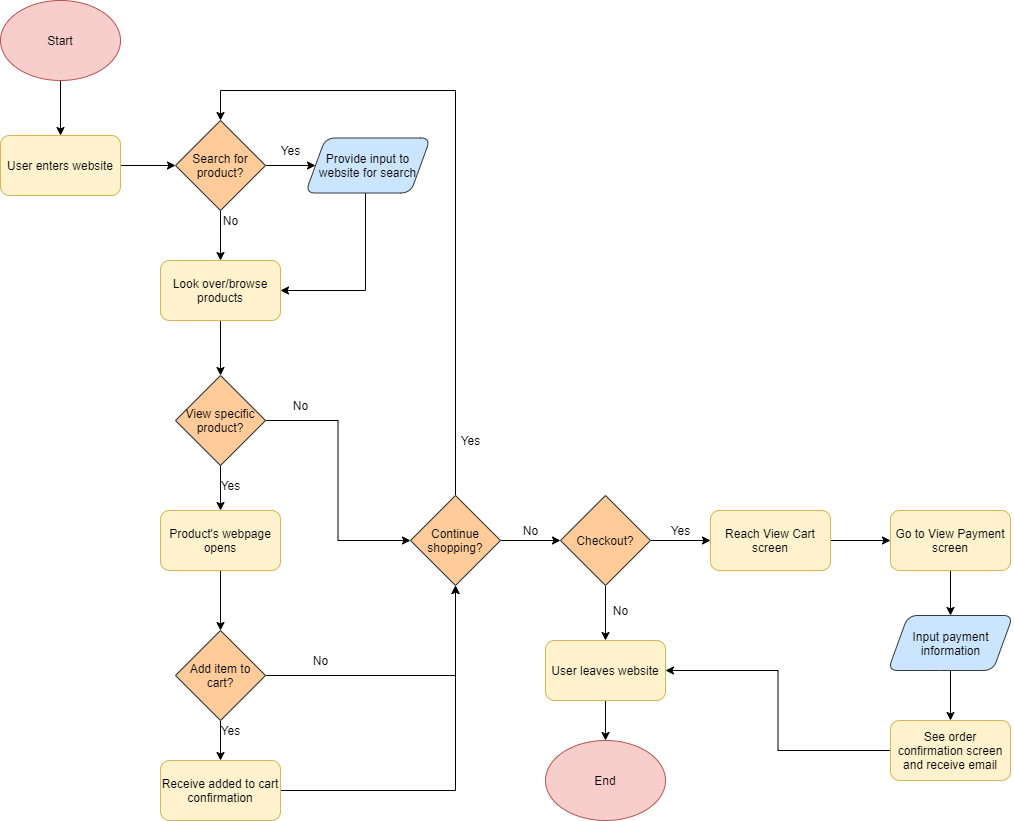

The diagram above was exported from draw.io. Its source (the exported page's mxGraphModel, read from the mxfile embedded in the PNG):
<mxGraphModel dx="734" dy="430" grid="1" gridSize="10" guides="1" tooltips="1" connect="1" arrows="1" fold="1" page="1" pageScale="1" pageWidth="850" pageHeight="1100" math="0" shadow="0">
  <root>
    <mxCell id="0" />
    <mxCell id="1" parent="0" />
    <mxCell id="4" style="edgeStyle=orthogonalEdgeStyle;rounded=0;orthogonalLoop=1;jettySize=auto;html=1;exitX=0.5;exitY=1;exitDx=0;exitDy=0;" edge="1" parent="1" source="2" target="3">
      <mxGeometry relative="1" as="geometry" />
    </mxCell>
    <mxCell id="2" value="&lt;font color=&quot;#000000&quot; style=&quot;font-size: 12px&quot;&gt;Start&lt;/font&gt;" style="ellipse;whiteSpace=wrap;html=1;fillColor=#f8cecc;strokeColor=#b85450;" vertex="1" parent="1">
      <mxGeometry x="20" y="40" width="120" height="80" as="geometry" />
    </mxCell>
    <mxCell id="6" style="edgeStyle=orthogonalEdgeStyle;rounded=0;orthogonalLoop=1;jettySize=auto;html=1;exitX=1;exitY=0.5;exitDx=0;exitDy=0;" edge="1" parent="1" source="3" target="5">
      <mxGeometry relative="1" as="geometry" />
    </mxCell>
    <mxCell id="3" value="&lt;font style=&quot;font-size: 12px&quot; color=&quot;#000000&quot;&gt;User enters website&lt;/font&gt;" style="rounded=1;whiteSpace=wrap;html=1;fillColor=#fff2cc;strokeColor=#d6b656;" vertex="1" parent="1">
      <mxGeometry x="20" y="175" width="120" height="60" as="geometry" />
    </mxCell>
    <mxCell id="12" value="" style="edgeStyle=orthogonalEdgeStyle;rounded=0;orthogonalLoop=1;jettySize=auto;html=1;" edge="1" parent="1" source="5" target="11">
      <mxGeometry relative="1" as="geometry" />
    </mxCell>
    <mxCell id="83" value="" style="edgeStyle=orthogonalEdgeStyle;rounded=0;orthogonalLoop=1;jettySize=auto;html=1;" edge="1" parent="1" source="5" target="80">
      <mxGeometry relative="1" as="geometry" />
    </mxCell>
    <mxCell id="5" value="&lt;font style=&quot;font-size: 12px&quot; color=&quot;#000000&quot;&gt;Search for product?&lt;/font&gt;" style="rhombus;whiteSpace=wrap;html=1;fillColor=#ffcc99;strokeColor=#36393d;" vertex="1" parent="1">
      <mxGeometry x="195" y="160" width="90" height="90" as="geometry" />
    </mxCell>
    <mxCell id="20" value="" style="edgeStyle=orthogonalEdgeStyle;rounded=0;orthogonalLoop=1;jettySize=auto;html=1;" edge="1" parent="1" source="11" target="19">
      <mxGeometry relative="1" as="geometry" />
    </mxCell>
    <mxCell id="11" value="&lt;font color=&quot;#000000&quot;&gt;Look over/browse products&lt;/font&gt;" style="rounded=1;whiteSpace=wrap;html=1;fillColor=#fff2cc;strokeColor=#d6b656;" vertex="1" parent="1">
      <mxGeometry x="180" y="300" width="120" height="60" as="geometry" />
    </mxCell>
    <mxCell id="13" value="No" style="text;html=1;align=center;verticalAlign=middle;resizable=0;points=[];autosize=1;" vertex="1" parent="1">
      <mxGeometry x="235" y="250" width="30" height="20" as="geometry" />
    </mxCell>
    <mxCell id="26" style="edgeStyle=orthogonalEdgeStyle;rounded=0;orthogonalLoop=1;jettySize=auto;html=1;exitX=0.5;exitY=1;exitDx=0;exitDy=0;" edge="1" parent="1" source="19" target="25">
      <mxGeometry relative="1" as="geometry" />
    </mxCell>
    <mxCell id="43" value="" style="edgeStyle=orthogonalEdgeStyle;rounded=0;orthogonalLoop=1;jettySize=auto;html=1;entryX=0;entryY=0.5;entryDx=0;entryDy=0;" edge="1" parent="1" source="19" target="35">
      <mxGeometry relative="1" as="geometry">
        <mxPoint x="365" y="455" as="targetPoint" />
      </mxGeometry>
    </mxCell>
    <mxCell id="19" value="&lt;font style=&quot;font-size: 12px&quot; color=&quot;#000000&quot;&gt;View specific product?&lt;/font&gt;" style="rhombus;whiteSpace=wrap;html=1;fillColor=#ffcc99;strokeColor=#36393d;" vertex="1" parent="1">
      <mxGeometry x="195" y="415" width="90" height="90" as="geometry" />
    </mxCell>
    <mxCell id="29" value="" style="edgeStyle=orthogonalEdgeStyle;rounded=0;orthogonalLoop=1;jettySize=auto;html=1;" edge="1" parent="1" source="25" target="28">
      <mxGeometry relative="1" as="geometry" />
    </mxCell>
    <mxCell id="25" value="&lt;font style=&quot;font-size: 12px&quot; color=&quot;#000000&quot;&gt;Product's webpage opens&lt;/font&gt;" style="rounded=1;whiteSpace=wrap;html=1;fillColor=#fff2cc;strokeColor=#d6b656;" vertex="1" parent="1">
      <mxGeometry x="180" y="550" width="120" height="60" as="geometry" />
    </mxCell>
    <mxCell id="27" value="Yes" style="text;html=1;align=center;verticalAlign=middle;resizable=0;points=[];autosize=1;" vertex="1" parent="1">
      <mxGeometry x="235" y="515" width="30" height="20" as="geometry" />
    </mxCell>
    <mxCell id="32" value="" style="edgeStyle=orthogonalEdgeStyle;rounded=0;orthogonalLoop=1;jettySize=auto;html=1;" edge="1" parent="1" source="28" target="31">
      <mxGeometry relative="1" as="geometry" />
    </mxCell>
    <mxCell id="36" value="" style="edgeStyle=orthogonalEdgeStyle;rounded=0;orthogonalLoop=1;jettySize=auto;html=1;" edge="1" parent="1" source="28" target="35">
      <mxGeometry relative="1" as="geometry" />
    </mxCell>
    <mxCell id="28" value="&lt;font color=&quot;#000000&quot;&gt;Add item to cart?&lt;/font&gt;" style="rhombus;whiteSpace=wrap;html=1;strokeColor=#36393d;fillColor=#ffcc99;" vertex="1" parent="1">
      <mxGeometry x="195" y="670" width="90" height="90" as="geometry" />
    </mxCell>
    <mxCell id="51" style="edgeStyle=orthogonalEdgeStyle;rounded=0;orthogonalLoop=1;jettySize=auto;html=1;exitX=1;exitY=0.5;exitDx=0;exitDy=0;entryX=0.5;entryY=1;entryDx=0;entryDy=0;" edge="1" parent="1" source="31" target="35">
      <mxGeometry relative="1" as="geometry" />
    </mxCell>
    <mxCell id="31" value="&lt;font style=&quot;font-size: 12px&quot; color=&quot;#000000&quot;&gt;Receive added to cart confirmation&lt;/font&gt;" style="rounded=1;whiteSpace=wrap;html=1;fillColor=#fff2cc;strokeColor=#d6b656;" vertex="1" parent="1">
      <mxGeometry x="180" y="800" width="120" height="60" as="geometry" />
    </mxCell>
    <mxCell id="33" value="Yes" style="text;html=1;align=center;verticalAlign=middle;resizable=0;points=[];autosize=1;" vertex="1" parent="1">
      <mxGeometry x="235" y="760" width="30" height="20" as="geometry" />
    </mxCell>
    <mxCell id="52" style="edgeStyle=orthogonalEdgeStyle;rounded=0;orthogonalLoop=1;jettySize=auto;html=1;exitX=0.5;exitY=0;exitDx=0;exitDy=0;entryX=0.5;entryY=0;entryDx=0;entryDy=0;" edge="1" parent="1" source="35" target="5">
      <mxGeometry relative="1" as="geometry">
        <Array as="points">
          <mxPoint x="475" y="130" />
          <mxPoint x="240" y="130" />
        </Array>
      </mxGeometry>
    </mxCell>
    <mxCell id="57" value="" style="edgeStyle=orthogonalEdgeStyle;rounded=0;orthogonalLoop=1;jettySize=auto;html=1;" edge="1" parent="1" source="35" target="56">
      <mxGeometry relative="1" as="geometry" />
    </mxCell>
    <mxCell id="35" value="&lt;font color=&quot;#000000&quot;&gt;Continue shopping?&lt;/font&gt;" style="rhombus;whiteSpace=wrap;html=1;strokeColor=#36393d;fillColor=#ffcc99;" vertex="1" parent="1">
      <mxGeometry x="430" y="535" width="90" height="90" as="geometry" />
    </mxCell>
    <mxCell id="37" value="No" style="text;html=1;align=center;verticalAlign=middle;resizable=0;points=[];autosize=1;" vertex="1" parent="1">
      <mxGeometry x="325" y="690" width="30" height="20" as="geometry" />
    </mxCell>
    <mxCell id="54" value="No" style="text;html=1;align=center;verticalAlign=middle;resizable=0;points=[];autosize=1;" vertex="1" parent="1">
      <mxGeometry x="305" y="435" width="30" height="20" as="geometry" />
    </mxCell>
    <mxCell id="65" value="" style="edgeStyle=orthogonalEdgeStyle;rounded=0;orthogonalLoop=1;jettySize=auto;html=1;" edge="1" parent="1" source="56" target="64">
      <mxGeometry relative="1" as="geometry" />
    </mxCell>
    <mxCell id="73" value="" style="edgeStyle=orthogonalEdgeStyle;rounded=0;orthogonalLoop=1;jettySize=auto;html=1;" edge="1" parent="1" source="56" target="72">
      <mxGeometry relative="1" as="geometry" />
    </mxCell>
    <mxCell id="56" value="&lt;font color=&quot;#000000&quot;&gt;Checkout?&lt;/font&gt;" style="rhombus;whiteSpace=wrap;html=1;strokeColor=#36393d;fillColor=#ffcc99;" vertex="1" parent="1">
      <mxGeometry x="580" y="535" width="90" height="90" as="geometry" />
    </mxCell>
    <mxCell id="58" value="No" style="text;html=1;align=center;verticalAlign=middle;resizable=0;points=[];autosize=1;" vertex="1" parent="1">
      <mxGeometry x="535" y="560" width="30" height="20" as="geometry" />
    </mxCell>
    <mxCell id="62" value="Yes" style="text;html=1;align=center;verticalAlign=middle;resizable=0;points=[];autosize=1;" vertex="1" parent="1">
      <mxGeometry x="475" y="470" width="30" height="20" as="geometry" />
    </mxCell>
    <mxCell id="71" value="" style="edgeStyle=orthogonalEdgeStyle;rounded=0;orthogonalLoop=1;jettySize=auto;html=1;" edge="1" parent="1" source="64" target="69">
      <mxGeometry relative="1" as="geometry" />
    </mxCell>
    <mxCell id="64" value="&lt;font color=&quot;#000000&quot;&gt;User leaves website&lt;/font&gt;" style="rounded=1;whiteSpace=wrap;html=1;fillColor=#fff2cc;strokeColor=#d6b656;" vertex="1" parent="1">
      <mxGeometry x="565" y="680" width="120" height="60" as="geometry" />
    </mxCell>
    <mxCell id="68" value="No" style="text;html=1;align=center;verticalAlign=middle;resizable=0;points=[];autosize=1;" vertex="1" parent="1">
      <mxGeometry x="625" y="640" width="30" height="20" as="geometry" />
    </mxCell>
    <mxCell id="69" value="&lt;font color=&quot;#000000&quot; style=&quot;font-size: 12px&quot;&gt;End&lt;/font&gt;" style="ellipse;whiteSpace=wrap;html=1;fillColor=#f8cecc;strokeColor=#b85450;" vertex="1" parent="1">
      <mxGeometry x="565" y="780" width="120" height="80" as="geometry" />
    </mxCell>
    <mxCell id="79" value="" style="edgeStyle=orthogonalEdgeStyle;rounded=0;orthogonalLoop=1;jettySize=auto;html=1;" edge="1" parent="1" source="72" target="78">
      <mxGeometry relative="1" as="geometry" />
    </mxCell>
    <mxCell id="72" value="&lt;font color=&quot;#000000&quot;&gt;Reach View Cart screen&lt;br&gt;&lt;/font&gt;" style="rounded=1;whiteSpace=wrap;html=1;fillColor=#fff2cc;strokeColor=#d6b656;" vertex="1" parent="1">
      <mxGeometry x="730" y="550" width="120" height="60" as="geometry" />
    </mxCell>
    <mxCell id="77" value="Yes" style="text;html=1;align=center;verticalAlign=middle;resizable=0;points=[];autosize=1;" vertex="1" parent="1">
      <mxGeometry x="685" y="560" width="30" height="20" as="geometry" />
    </mxCell>
    <mxCell id="88" value="" style="edgeStyle=orthogonalEdgeStyle;rounded=0;orthogonalLoop=1;jettySize=auto;html=1;" edge="1" parent="1" source="78" target="87">
      <mxGeometry relative="1" as="geometry" />
    </mxCell>
    <mxCell id="78" value="&lt;font color=&quot;#000000&quot;&gt;Go to View Payment screen&lt;/font&gt;" style="rounded=1;whiteSpace=wrap;html=1;strokeColor=#d6b656;fillColor=#fff2cc;" vertex="1" parent="1">
      <mxGeometry x="910" y="550" width="120" height="60" as="geometry" />
    </mxCell>
    <mxCell id="82" value="" style="edgeStyle=orthogonalEdgeStyle;rounded=0;orthogonalLoop=1;jettySize=auto;html=1;entryX=1;entryY=0.5;entryDx=0;entryDy=0;" edge="1" parent="1" source="80" target="11">
      <mxGeometry relative="1" as="geometry">
        <mxPoint x="385" y="360" as="targetPoint" />
        <Array as="points">
          <mxPoint x="385" y="330" />
        </Array>
      </mxGeometry>
    </mxCell>
    <mxCell id="80" value="&lt;span style=&quot;color: rgb(0 , 0 , 0)&quot;&gt;Provide input to website for search&lt;/span&gt;" style="shape=parallelogram;perimeter=parallelogramPerimeter;whiteSpace=wrap;html=1;fixedSize=1;rounded=1;strokeColor=#36393d;fillColor=#cce5ff;" vertex="1" parent="1">
      <mxGeometry x="325" y="177.5" width="125" height="55" as="geometry" />
    </mxCell>
    <mxCell id="86" value="Yes" style="text;html=1;align=center;verticalAlign=middle;resizable=0;points=[];autosize=1;" vertex="1" parent="1">
      <mxGeometry x="295" y="180" width="30" height="20" as="geometry" />
    </mxCell>
    <mxCell id="90" value="" style="edgeStyle=orthogonalEdgeStyle;rounded=0;orthogonalLoop=1;jettySize=auto;html=1;" edge="1" parent="1" source="87" target="89">
      <mxGeometry relative="1" as="geometry" />
    </mxCell>
    <mxCell id="87" value="&lt;span style=&quot;color: rgb(0 , 0 , 0)&quot;&gt;Input payment information&lt;/span&gt;" style="shape=parallelogram;perimeter=parallelogramPerimeter;whiteSpace=wrap;html=1;fixedSize=1;rounded=1;strokeColor=#36393d;fillColor=#cce5ff;" vertex="1" parent="1">
      <mxGeometry x="907.5" y="655" width="125" height="55" as="geometry" />
    </mxCell>
    <mxCell id="92" value="" style="edgeStyle=orthogonalEdgeStyle;rounded=0;orthogonalLoop=1;jettySize=auto;html=1;entryX=1;entryY=0.5;entryDx=0;entryDy=0;" edge="1" parent="1" source="89" target="64">
      <mxGeometry relative="1" as="geometry">
        <mxPoint x="740" y="710" as="targetPoint" />
      </mxGeometry>
    </mxCell>
    <mxCell id="89" value="&lt;font color=&quot;#000000&quot;&gt;See order confirmation screen and receive email&lt;/font&gt;" style="rounded=1;whiteSpace=wrap;html=1;strokeColor=#d6b656;fillColor=#fff2cc;" vertex="1" parent="1">
      <mxGeometry x="910" y="760" width="120" height="60" as="geometry" />
    </mxCell>
  </root>
</mxGraphModel>